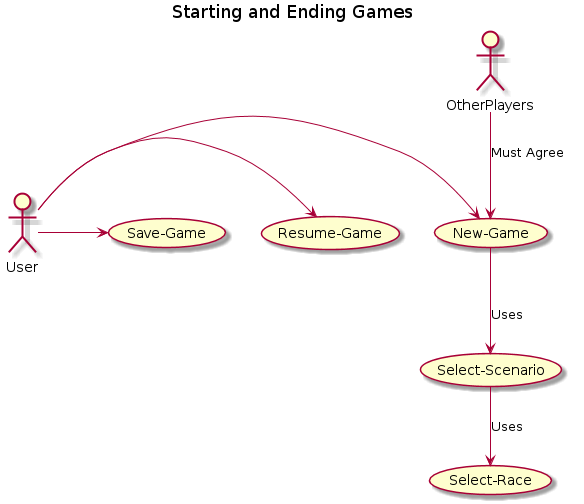

The diagram above was rendered by PlantUML. Its source (embedded in the PNG):
@startuml

title Starting and Ending Games
User -> (New-Game)
User -> (Resume-Game)
User -> (Save-Game)
(New-Game) --> (Select-Scenario) : Uses
(Select-Scenario)--> (Select-Race) : Uses

OtherPlayers --> (New-Game) : Must Agree

@enduml